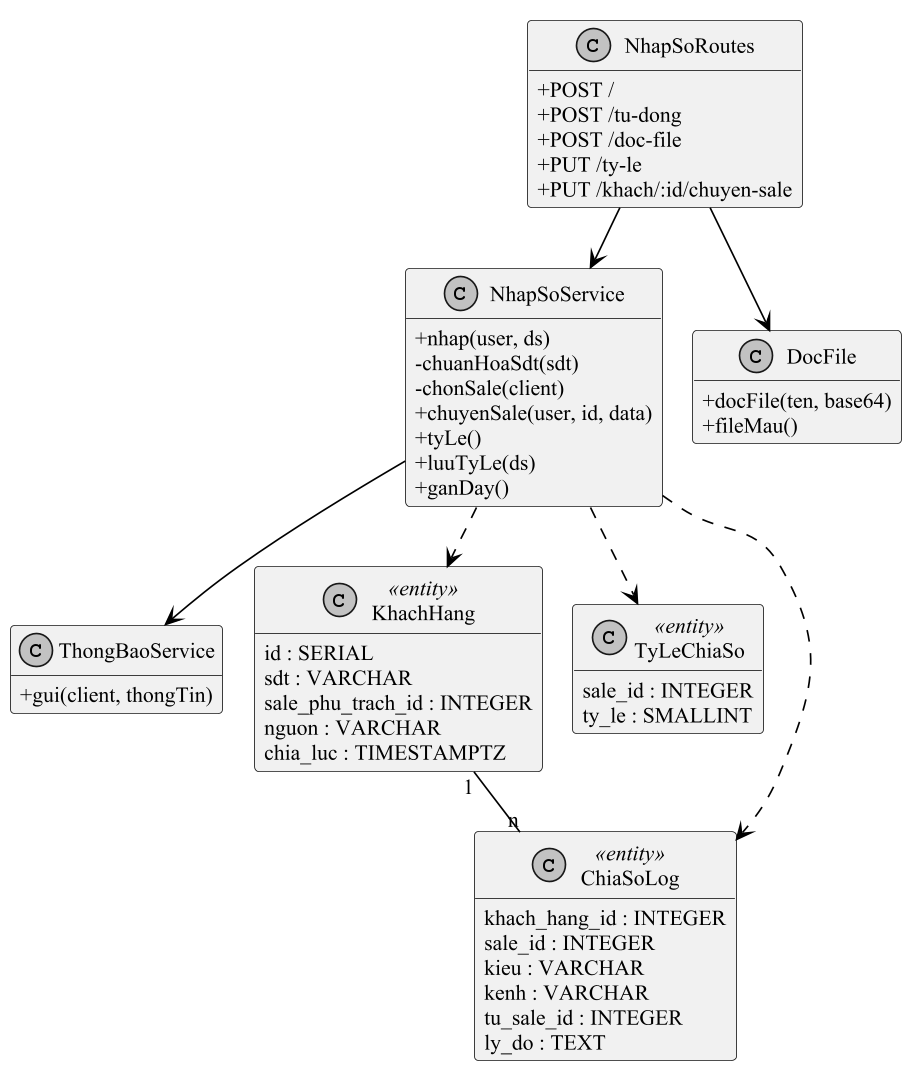

The diagram above was rendered by PlantUML. Its source (embedded in the PNG):
@startuml cls_nhap_so
!pragma layout smetana
skinparam dpi 160
skinparam defaultFontName "Times New Roman"
skinparam defaultFontSize 13
skinparam shadowing false
skinparam monochrome true
skinparam packageStyle rectangle
skinparam usecaseBackgroundColor white
skinparam usecaseBorderColor black
skinparam ArrowColor black
skinparam sequenceMessageAlign left
skinparam maxMessageSize 260
hide footbox
hide empty members
skinparam classAttributeIconSize 0

class NhapSoRoutes {
+POST /
+POST /tu-dong
+POST /doc-file
+PUT /ty-le
+PUT /khach/:id/chuyen-sale
}
class NhapSoService {
+nhap(user, ds)
-chuanHoaSdt(sdt)
-chonSale(client)
+chuyenSale(user, id, data)
+tyLe()
+luuTyLe(ds)
+ganDay()
}
class DocFile {
+docFile(ten, base64)
+fileMau()
}
class ThongBaoService {
+gui(client, thongTin)
}
class KhachHang <<entity>> {
id : SERIAL
sdt : VARCHAR
sale_phu_trach_id : INTEGER
nguon : VARCHAR
chia_luc : TIMESTAMPTZ
}
class TyLeChiaSo <<entity>> {
sale_id : INTEGER
ty_le : SMALLINT
}
class ChiaSoLog <<entity>> {
khach_hang_id : INTEGER
sale_id : INTEGER
kieu : VARCHAR
kenh : VARCHAR
tu_sale_id : INTEGER
ly_do : TEXT
}
NhapSoRoutes --> NhapSoService
NhapSoRoutes --> DocFile
NhapSoService --> ThongBaoService
NhapSoService ..> KhachHang
NhapSoService ..> TyLeChiaSo
NhapSoService ..> ChiaSoLog
KhachHang "1" -- "n" ChiaSoLog
@enduml